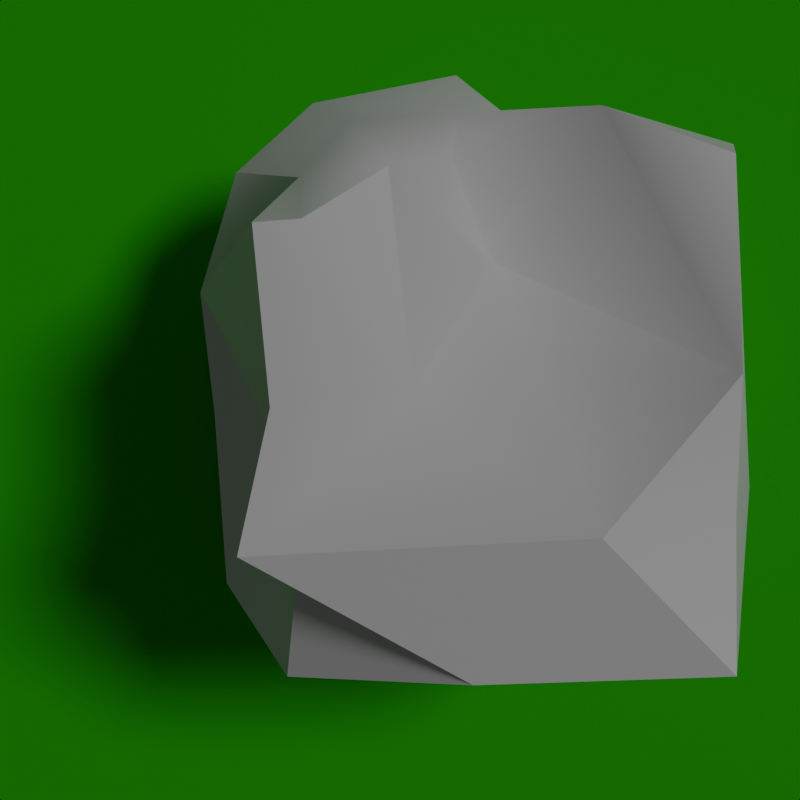 # Source: land-stones-000-simple-64x64.blend  (saved by Blender 4.3.34; exported with 4.5.12 LTS)
import bpy
from mathutils import Matrix  # noqa: F401  (used for matrix-valued properties, if any)

bpy.ops.wm.read_factory_settings(use_empty=True)
scene = bpy.context.scene
scene.name = 'Scene'

# ---- collections
col_collection = bpy.data.collections.new('Collection'); scene.collection.children.link(col_collection)
col_stones = bpy.data.collections.new('Stones'); scene.collection.children.link(col_stones)

# ---- materials (node trees are filled in below, after node groups)
mat_material = bpy.data.materials.new('Material')
mat_material.alpha_threshold = 0.0
mat_material.roughness = 0.5
mat_material.line_color = (0.0, 0.0, 0.0, 0.8)
mat_green = bpy.data.materials.new('Green')

# ---- material node trees
mat_material.use_nodes = True; mat_material.node_tree.nodes.clear()
_N = mat_material.node_tree.nodes; _L = mat_material.node_tree.links
n0 = _N.new('ShaderNodeOutputMaterial'); n0.name = 'Material Output'; n0.location = (300, 300)
n1 = _N.new('ShaderNodeBsdfPrincipled'); n1.name = 'Principled BSDF'; n1.location = (10, 300)
n1.inputs[3].default_value = 1.45
_L.new(n1.outputs[0], n0.inputs[0])
n0.is_active_output = True
mat_green.use_nodes = True; mat_green.node_tree.nodes.clear()
_N = mat_green.node_tree.nodes; _L = mat_green.node_tree.links
n0 = _N.new('ShaderNodeBsdfPrincipled'); n0.name = 'Principled BSDF'; n0.location = (10, 300)
n0.inputs[0].default_value = (0.0, 0.5225, 0.0, 1.0)
n0.inputs[2].default_value = 1.0
n1 = _N.new('ShaderNodeOutputMaterial'); n1.name = 'Material Output'; n1.location = (300, 300)
_L.new(n0.outputs[0], n1.inputs[0])
n1.is_active_output = True

# ---- world
world_world = bpy.data.worlds.new('World'); scene.world = world_world
world_world.use_nodes = True; world_world.node_tree.nodes.clear()
_N = world_world.node_tree.nodes; _L = world_world.node_tree.links
n0 = _N.new('ShaderNodeOutputWorld'); n0.name = 'World Output'; n0.location = (300, 300)
n1 = _N.new('ShaderNodeBackground'); n1.name = 'Background'; n1.location = (10, 300)
n1.inputs[0].default_value = (0.05088, 0.05088, 0.05088, 1.0)
_L.new(n1.outputs[0], n0.inputs[0])
n0.is_active_output = True
world_world.color = (0.05088, 0.05088, 0.05088)
world_world.sun_shadow_jitter_overblur = 0.0

# ---- cameras
cam_camera = bpy.data.cameras.new('Camera')
cam_camera.clip_end = 100.0
cam_camera.lens = 55.0
cam_camera.ortho_scale = 7.314

# ---- lights
light_light = bpy.data.lights.new('Light', 'SUN')
light_light.specular_factor = 0.0
light_light.transmission_factor = 0.0
light_light.volume_factor = 0.0
light_light.angle = 0.2618
light_light.energy = 1.0
light_light.shadow_soft_size = 0.1
light_light.shadow_cascade_max_distance = 1000.0

# ---- meshes
me_cube = bpy.data.meshes.new('Cube')
me_cube.from_pydata([(-0.7231, -0.8402, 0.6583), (0.4117, -0.7994, 0.6973), (-0.819, -0.8251, -0.8816), (-0.7597, 0.7818, 0.7776), (-1.122, 0.5894, -0.572), (0.958, 0.7793, -0.1919), (-0.09049, -0.8371, 0.748), (-0.1251, -1.099, -0.8131), (-0.03685, 0.6827, 0.936), (-1.06, -0.2305, -1.005), (-1.052, -0.9623, -0.1199), (0.7434, -0.6176, -0.8848), (-0.9428, 0.8593, -0.1778), (-0.9006, -0.1258, 0.4242), (0.5802, -1.168, -0.05865), (-0.09656, -1.141, -0.03923), (0.07813, 0.236, -1.128), (0.8881, 0.1663, -1.037), (0.9814, 0.6285, 0.6676), (-0.7639, 0.6442, -1.003), (0.5958, -1.241, -0.8994), (0.4439, 0.6847, 0.6653), (-1.086, 0.2151, -0.895), (-0.8579, 0.886, 0.4071), (-0.8902, -0.3582, 0.5288), (0.8742, -0.9135, 0.4139), (0.9002, -0.2642, 0.734), (-0.5004, -1.194, -0.9072), (-0.9391, -0.6931, 0.2295), (-0.9779, 0.3691, 0.7214), (-0.09573, -0.358, 0.8), (-0.5391, -0.01356, 0.3096), (0.07257, -0.8768, 0.1623), (0.3884, 0.8498, 0.268), (0.4585, 0.8, -0.1818), (-1.322, -0.04801, -0.02194), (-1.283, -0.6237, -0.0657), (-0.8151, 0.1563, -0.3417), (-1.094, -0.08446, 0.3285), (-0.988, -0.5307, -0.6596), (-0.5363, -0.7904, -0.9233), (0.5258, 0.1808, -1.024), (-0.5829, 0.867, -0.6164), (0.9184, 0.5955, 0.2545), (-0.5764, -1.146, -0.03538), (0.7115, -1.114, -0.4545), (0.4303, 0.1817, 0.9608), (0.376, -0.98, 0.8744), (0.8903, -0.5923, -0.272), (-0.7179, -0.6733, 0.6574), (-1.0, 0.1543, 0.3467), (-0.7267, -0.8407, 0.6465), (-1.121, -0.4893, 0.2344)], [], [(4, 22, 37), (45, 7, 20), (48, 17, 25), (39, 9, 40), (36, 52, 38, 35), (13, 29, 38), (10, 39, 2), (20, 7, 11), (16, 41, 7), (19, 42, 16), (4, 42, 19), (12, 33, 34), (32, 44, 15), (1, 32, 25), (6, 32, 47), (15, 27, 45), (29, 31, 8), (46, 26, 18), (21, 8, 46), (47, 1, 26), (46, 30, 47), (15, 44, 27), (37, 22, 9), (22, 4, 19), (2, 27, 44), (34, 41, 42), (47, 30, 6), (46, 8, 31), (29, 13, 31), (45, 27, 7), (28, 10, 44), (48, 11, 17), (25, 14, 48), (33, 8, 21), (12, 37, 23), (42, 4, 12), (37, 9, 39), (38, 52, 24), (35, 50, 37), (11, 48, 45, 20), (29, 3, 23), (28, 49, 24), (38, 50, 35), (39, 35, 37), (36, 39, 10), (16, 7, 40), (40, 27, 2, 39), (7, 27, 40), (41, 17, 11, 7), (5, 17, 41, 34), (18, 43, 33, 21), (41, 16, 42), (43, 5, 34, 33), (43, 18, 26, 25), (26, 1, 25), (17, 5, 43, 25), (32, 6, 44), (14, 25, 32, 15), (0, 6, 30, 49), (1, 47, 32), (14, 15, 45), (3, 29, 8), (21, 46, 18), (26, 46, 47), (46, 31, 30), (3, 8, 33), (31, 24, 30), (31, 13, 24), (48, 14, 45), (12, 23, 33), (22, 19, 16), (9, 22, 16), (37, 12, 4), (42, 12, 34), (33, 23, 3), (49, 51, 0), (52, 36, 10, 28), (49, 30, 24), (44, 6, 0), (44, 10, 2), (40, 9, 16), (51, 28, 44, 0), (35, 39, 36), (23, 37, 29), (37, 50, 29), (38, 29, 50), (24, 13, 38), (49, 28, 51), (24, 52, 28)])
me_cube.polygons.foreach_set('use_smooth', [True] * 89)
_k = set([(0, 6), (0, 49), (0, 51), (1, 25), (1, 26), (1, 32), (2, 10), (2, 27), (2, 39), (2, 44), (3, 8), (3, 23), (3, 29), (4, 12), (4, 19), (4, 22), (5, 17), (5, 34), (5, 43), (6, 32), (6, 47), (7, 20), (7, 27), (7, 45), (8, 21), (8, 46), (9, 22), (9, 39), (9, 40), (10, 28), (10, 36), (10, 44), (11, 17), (11, 20), (12, 23), (12, 42), (14, 15), (14, 25), (14, 45), (15, 44), (16, 19), (16, 41), (17, 41), (18, 21), (18, 26), (18, 43), (18, 46), (19, 22), (19, 42), (20, 45), (23, 29), (24, 30), (24, 49), (25, 26), (25, 48), (26, 47), (27, 40), (27, 44), (27, 45), (28, 51), (29, 38), (32, 44), (32, 47), (34, 42), (35, 36), (35, 37), (35, 39), (35, 50), (37, 39), (37, 50), (38, 50), (39, 40), (46, 47)])
me_cube.attributes.new('sharp_edge', 'BOOLEAN', 'EDGE').data.foreach_set('value', [ (min(e.vertices), max(e.vertices)) in _k for e in me_cube.edges])
_uv = me_cube.uv_layers.new(name='UVMap')
_uv.uv.foreach_set('vector', [0.875, 0.7401, 0.8125, 0.75, 0.8045, 0.6852, 0.3768, 0.6875, 0.5015, 0.743, 0.3736, 0.75, 0.3045, 0.6492, 0.1384, 0.7504, 0.3491, 0.5477, 0.625, 0.8125, 0.6197, 0.875, 0.5625, 0.8125, 0.6875, 0.625, 0.6875, 0.5625, 0.75, 0.5528, 0.75, 0.6055, 0.75, 0.5, 0.8125, 0.5015, 0.75, 0.5528, 0.625, 0.6323, 0.6875, 0.7457, 0.625, 0.75, 0.3736, 0.75, 0.5015, 0.743, 0.375, 0.8389, 0.5, 0.9956, 0.4375, 0.9921, 0.5015, 0.743, 0.5625, 0.0, 0.5547, 0.0625, 0.5, 0.0, 0.625, 0.009857, 0.5547, 0.0625, 0.5625, 0.0, 0.6218, 0.125, 0.4476, 0.1875, 0.4375, 0.125, 0.4456, 0.5625, 0.5625, 0.6234, 0.4981, 0.625, 0.375, 0.5, 0.4456, 0.5625, 0.3491, 0.5477, 0.5, 0.5, 0.4456, 0.5625, 0.4375, 0.4854, 0.4981, 0.625, 0.5709, 0.7584, 0.3768, 0.6875, 0.6244, 0.3125, 0.564, 0.375, 0.5, 0.2595, 0.4375, 0.325, 0.375, 0.3925, 0.375, 0.267, 0.4375, 0.25, 0.5, 0.2595, 0.4375, 0.325, 0.4375, 0.4854, 0.375, 0.5, 0.375, 0.3925, 0.4375, 0.325, 0.5, 0.4375, 0.4375, 0.4854, 0.4981, 0.625, 0.5625, 0.6234, 0.5709, 0.7584, 0.8045, 0.6852, 0.8125, 0.75, 0.75, 0.75, 0.6263, 0.9375, 0.625, 1.0, 0.5625, 1.0, 0.625, 0.75, 0.5709, 0.7584, 0.5625, 0.6234, 0.4375, 0.125, 0.4375, 0.0002191, 0.5547, 0.0625, 0.4375, 0.4854, 0.5, 0.4375, 0.5, 0.5, 0.4375, 0.325, 0.5, 0.2595, 0.564, 0.375, 0.6244, 0.3125, 0.625, 0.375, 0.564, 0.375, 0.3768, 0.6875, 0.5709, 0.7584, 0.5015, 0.743, 0.625, 0.5625, 0.625, 0.6323, 0.5625, 0.6234, 0.3045, 0.6492, 0.2861, 0.75, 0.1384, 0.7504, 0.3491, 0.5477, 0.375, 0.625, 0.3045, 0.6492, 0.4476, 0.1875, 0.5, 0.2595, 0.4375, 0.25, 0.875, 0.625, 0.8045, 0.6852, 0.875, 0.5625, 0.5547, 0.0625, 0.625, 0.009857, 0.6218, 0.125, 0.8045, 0.6852, 0.75, 0.75, 0.6875, 0.7457, 0.75, 0.5528, 0.6875, 0.5625, 0.6875, 0.5, 0.75, 0.6055, 0.7812, 0.5535, 0.8045, 0.6852, 0.2861, 0.75, 0.3045, 0.6492, 0.3768, 0.6875, 0.3736, 0.75, 0.8125, 0.5015, 0.875, 0.5, 0.875, 0.5625, 0.625, 0.5625, 0.6334, 0.5, 0.6875, 0.5, 0.75, 0.5528, 0.7812, 0.5535, 0.75, 0.6055, 0.6875, 0.7457, 0.75, 0.6055, 0.8045, 0.6852, 0.6875, 0.625, 0.6875, 0.7457, 0.625, 0.6323, 0.5, 0.9956, 0.5015, 0.743, 0.5625, 0.8125, 0.5625, 0.8125, 0.5709, 0.7584, 0.625, 0.75, 0.625, 0.8125, 0.5015, 0.743, 0.5709, 0.7584, 0.5625, 0.8125, 0.4375, 0.9921, 0.375, 0.9867, 0.375, 0.8389, 0.5015, 0.743, 0.375, 0.125, 0.375, -0.0004023, 0.4375, 0.0002191, 0.4375, 0.125, 0.375, 0.267, 0.375, 0.1875, 0.4476, 0.1875, 0.4375, 0.25, 0.4375, 0.0002191, 0.5, 0.0, 0.5547, 0.0625, 0.375, 0.1875, 0.375, 0.125, 0.4375, 0.125, 0.4476, 0.1875, 0.1187, 0.5609, 0.142, 0.5, 0.2675, 0.5, 0.3491, 0.5477, 0.2675, 0.5, 0.375, 0.5, 0.3491, 0.5477, 0.1384, 0.7504, 0.125, 0.625, 0.1187, 0.5609, 0.3491, 0.5477, 0.4456, 0.5625, 0.5, 0.5, 0.5625, 0.6234, 0.375, 0.625, 0.3491, 0.5477, 0.4456, 0.5625, 0.4981, 0.625, 0.633, 0.5, 0.5, 0.5, 0.5, 0.4375, 0.6329, 0.4996, 0.375, 0.5, 0.4375, 0.4854, 0.4456, 0.5625, 0.375, 0.625, 0.4981, 0.625, 0.3768, 0.6875, 0.6245, 0.25, 0.6244, 0.3125, 0.5, 0.2595, 0.4375, 0.25, 0.4375, 0.325, 0.375, 0.267, 0.375, 0.3925, 0.4375, 0.325, 0.4375, 0.4854, 0.4375, 0.325, 0.564, 0.375, 0.5, 0.4375, 0.6245, 0.25, 0.5, 0.2595, 0.4476, 0.1875, 0.564, 0.375, 0.6213, 0.4375, 0.5, 0.4375, 0.564, 0.375, 0.625, 0.375, 0.6213, 0.4375, 0.3045, 0.6492, 0.375, 0.625, 0.3768, 0.6875, 0.6218, 0.125, 0.6219, 0.1875, 0.4476, 0.1875, 0.6263, 0.9375, 0.5625, 1.0, 0.5, 0.9956, 0.6197, 0.875, 0.6263, 0.9375, 0.5, 0.9956, 0.8045, 0.6852, 0.875, 0.625, 0.875, 0.7401, 0.5547, 0.0625, 0.6218, 0.125, 0.4375, 0.125, 0.4476, 0.1875, 0.6219, 0.1875, 0.6245, 0.25, 0.6334, 0.5, 0.6328, 0.5017, 0.633, 0.5, 0.6875, 0.5625, 0.6875, 0.625, 0.625, 0.6323, 0.625, 0.5625, 0.6329, 0.4996, 0.5, 0.4375, 0.6213, 0.4375, 0.5625, 0.6234, 0.5, 0.5, 0.633, 0.5, 0.5625, 0.6234, 0.625, 0.6323, 0.625, 0.75, 0.5625, 0.8125, 0.6197, 0.875, 0.5, 0.9956, 0.6328, 0.5017, 0.625, 0.5625, 0.5625, 0.6234, 0.633, 0.5, 0.75, 0.6055, 0.6875, 0.7457, 0.6875, 0.625, 0.875, 0.5625, 0.8045, 0.6852, 0.8125, 0.5015, 0.8045, 0.6852, 0.7812, 0.5535, 0.8125, 0.5015, 0.75, 0.5528, 0.8125, 0.5015, 0.7812, 0.5535, 0.6875, 0.5, 0.75, 0.5, 0.75, 0.5528, 0.6334, 0.5, 0.625, 0.5625, 0.6328, 0.5017, 0.6875, 0.5, 0.6875, 0.5625, 0.625, 0.5625])
me_cube.materials.append(mat_material)
me_cube.use_mirror_vertex_groups = False
me_cube.update()
me_plane_001 = bpy.data.meshes.new('Plane.001')
me_plane_001.from_pydata([(-5.0, -5.0, 0.0), (5.0, -5.0, 0.0), (-5.0, 5.0, 0.0), (5.0, 5.0, 0.0)], [], [(0, 1, 3, 2)])
_uv = me_plane_001.uv_layers.new(name='UVMap')
_uv.uv.foreach_set('vector', [0.0, 0.0, 1.0, 0.0, 1.0, 1.0, 0.0, 1.0])
me_plane_001.materials.append(mat_green)
me_plane_001.update()

# ---- objects
ob_light = bpy.data.objects.new('Light', light_light)
ob_camera = bpy.data.objects.new('Camera', cam_camera)
ob_000 = bpy.data.objects.new('000', me_cube)
ob_plane = bpy.data.objects.new('Plane', me_plane_001)

# ---- transforms, parenting, visibility, modifiers, constraints
ob_light.location = (4.076, 1.005, 5.904)
ob_light.rotation_euler = (0.6503, 0.05522, 1.866)
ob_light.lock_rotations_4d = False
ob_light.empty_display_type = 'ARROWS'
ob_light.color = (0.0, 0.0, 0.0, 0.0)
ob_light.lineart.crease_threshold = 0.0
ob_camera.location = (0.0, 0.0, 6.0)
ob_camera.lock_rotations_4d = False
ob_camera.empty_display_type = 'ARROWS'
ob_camera.color = (0.0, 0.0, 0.0, 0.0)
ob_camera.display_type = 'WIRE'
ob_camera.lineart.crease_threshold = 0.0
ob_000.location = (0.427, -0.02788, 1.0)
ob_000.rotation_euler = (0.0, -0.0, -1.464)
ob_000.scale = (1.041, 1.041, 1.041)
ob_000.lock_rotations_4d = False
ob_000.empty_display_type = 'ARROWS'
ob_000.lineart.crease_threshold = 0.0
ob_plane.location = (0.0, 0.0, 0.0)

# ---- collection membership
col_collection.objects.link(ob_light)
col_collection.objects.link(ob_camera)
col_stones.objects.link(ob_000)
col_stones.objects.link(ob_plane)

# ---- scene / render settings (as saved in the file)
scene.camera = ob_camera
scene.frame_start = 1; scene.frame_end = 1; scene.frame_set(1)
scene.render.engine = 'BLENDER_EEVEE_NEXT'
scene.render.resolution_x = 64
scene.render.resolution_y = 64
scene.render.use_freestyle = True
scene.render.line_thickness_mode = 'RELATIVE'
scene.render.line_thickness = 2.0
scene.eevee.light_threshold = 0.3
scene.eevee.use_raytracing = True
bpy.context.view_layer.update()

